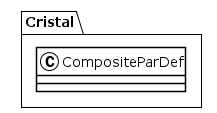

The diagram above was rendered by PlantUML. Its source (embedded in the PNG):
@startuml
!theme plain
package Cristal {
class CompositeParDef {
}
}
@enduml